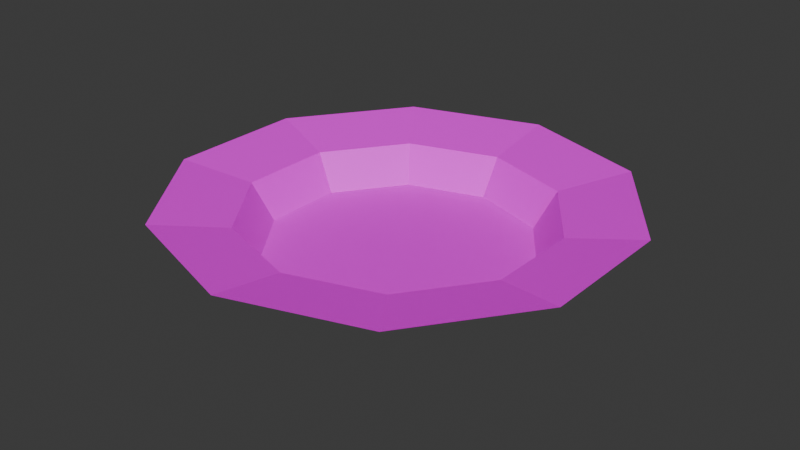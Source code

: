 # Source: Plate.blend  (saved by Blender 5.1.30; exported with 4.5.12 LTS)
import bpy
from mathutils import Matrix  # noqa: F401  (used for matrix-valued properties, if any)

bpy.ops.wm.read_factory_settings(use_empty=True)
scene = bpy.context.scene
scene.name = 'Scene'

# ---- collections
col_collection = bpy.data.collections.new('Collection'); scene.collection.children.link(col_collection)

# ---- images (referenced by path relative to the original .blend; pixels are not part of the script)
import os
ASSET_DIR = os.environ.get("B2B_ASSET_DIR", "")  # directory of the original .blend (textures are referenced by path, not embedded)
HERE = os.path.dirname(os.path.abspath(__file__))  # packed textures are extracted next to this script under _unpacked/

def load_image(name, relpath, width, height, colorspace="sRGB"):
    """Load a texture the original file referenced (path relative to the .blend, or extracted next to this script)."""
    p = next((c for c in (os.path.join(HERE, relpath), os.path.join(ASSET_DIR, relpath)) if relpath and os.path.exists(c)), "")
    if p:
        img = bpy.data.images.load(p, check_existing=True)
        img.name = name
    else:  # same state as the original file: an image datablock whose file is absent (Cycles renders it pink)
        img = bpy.data.images.new(name, width, height)
        img.source = "FILE"
        img.filepath = "//" + (relpath or name)
    img.colorspace_settings.name = colorspace
    return img
img_castletexture_png = load_image('castletexture.png', 'castletexture.png', 1024, 1024, 'sRGB')
img_castletexture_png_001 = load_image('castletexture.png.001', 'castletexture.png', 1024, 1024, 'sRGB')

# ---- materials (node trees are filled in below, after node groups)
mat_material_002 = bpy.data.materials.new('Material.002')
mat_material_002.roughness = 0.5257
mat_material_003 = bpy.data.materials.new('Material.003')
mat_material_003.roughness = 0.5257

# ---- material node trees
mat_material_002.use_nodes = True; mat_material_002.node_tree.nodes.clear()
_N = mat_material_002.node_tree.nodes; _L = mat_material_002.node_tree.links
n0 = _N.new('ShaderNodeBsdfPrincipled'); n0.name = 'Principled BSDF'; n0.location = (0, 300)
n0.inputs[2].default_value = 0.5257
n0.inputs[3].default_value = 1.45
n0.inputs[27].default_value = (0.0, 0.0, 0.0, 1.0)
n0.inputs[28].default_value = 1.0
n1 = _N.new('ShaderNodeOutputMaterial'); n1.name = 'Material Output'; n1.location = (280, 300)
n2 = _N.new('ShaderNodeTexImage'); n2.name = 'Image Texture'; n2.location = (-480, 300)
n2.image = img_castletexture_png
_L.new(n2.outputs[0], n0.inputs[0])
_L.new(n0.outputs[0], n1.inputs[0])
n1.is_active_output = True
mat_material_003.use_nodes = True; mat_material_003.node_tree.nodes.clear()
_N = mat_material_003.node_tree.nodes; _L = mat_material_003.node_tree.links
n0 = _N.new('ShaderNodeBsdfPrincipled'); n0.name = 'Principled BSDF'; n0.location = (0, 300)
n0.inputs[2].default_value = 0.5257
n0.inputs[3].default_value = 1.45
n0.inputs[27].default_value = (0.0, 0.0, 0.0, 1.0)
n0.inputs[28].default_value = 1.0
n1 = _N.new('ShaderNodeOutputMaterial'); n1.name = 'Material Output'; n1.location = (280, 300)
n2 = _N.new('ShaderNodeTexImage'); n2.name = 'Image Texture'; n2.location = (-480, 300)
n2.image = img_castletexture_png_001
_L.new(n2.outputs[0], n0.inputs[0])
_L.new(n0.outputs[0], n1.inputs[0])
n1.is_active_output = True

# ---- world
world_world = bpy.data.worlds.new('World'); scene.world = world_world
world_world.use_nodes = True; world_world.node_tree.nodes.clear()
_N = world_world.node_tree.nodes; _L = world_world.node_tree.links
n0 = _N.new('ShaderNodeOutputWorld'); n0.name = 'World Output'; n0.location = (200, 100)
n1 = _N.new('ShaderNodeBackground'); n1.name = 'Background'; n1.location = (-200, 100)
n1.inputs[0].default_value = (0.05088, 0.05088, 0.05088, 1.0)
_L.new(n1.outputs[0], n0.inputs[0])
n0.is_active_output = True
world_world.color = (0.05088, 0.05088, 0.05088)
world_world.sun_shadow_jitter_overblur = 0.0

# ---- meshes
me_cylinder_002 = bpy.data.meshes.new('Cylinder.002')
me_cylinder_002.from_pydata([(0.0, -5.9e-05, -0.08381), (0.0, 0.02418, -0.09806), (0.04926, -5.9e-05, -0.06781), (0.05764, 0.02418, -0.07933), (0.07971, -5.9e-05, -0.0259), (0.09326, 0.02418, -0.0303), (0.07971, -5.9e-05, 0.0259), (0.09326, 0.02418, 0.0303), (0.04926, -5.9e-05, 0.06781), (0.05764, 0.02418, 0.07933), (0.0, -5.9e-05, 0.08381), (0.0, 0.02418, 0.09806), (-0.04926, -5.9e-05, 0.06781), (-0.05764, 0.02418, 0.07933), (-0.07971, -5.9e-05, 0.0259), (-0.09326, 0.02418, 0.0303), (-0.07971, -5.9e-05, -0.0259), (-0.09326, 0.02418, -0.0303), (-0.04926, -5.9e-05, -0.06781), (-0.05764, 0.02418, -0.07933), (0.0, 0.0349, -0.1409), (0.08279, 0.0349, -0.114), (0.134, 0.0349, -0.04353), (0.134, 0.0349, 0.04353), (0.08279, 0.0349, 0.114), (0.0, 0.0349, 0.1409), (-0.08279, 0.0349, 0.114), (-0.134, 0.0349, 0.04353), (-0.134, 0.0349, -0.04353), (-0.08279, 0.0349, -0.114), (0.0, 0.02656, -0.09626), (0.05658, 0.02656, -0.07788), (0.09155, 0.02656, -0.02975), (0.09155, 0.02656, 0.02975), (0.05658, 0.02656, 0.07788), (0.0, 0.02656, 0.09626), (-0.05658, 0.02656, 0.07788), (-0.09155, 0.02656, 0.02975), (-0.09155, 0.02656, -0.02975), (-0.05658, 0.02656, -0.07788), (0.0, 0.003738, -0.08242), (0.04845, 0.003738, -0.06668), (0.07839, 0.003738, -0.02547), (0.07839, 0.003738, 0.02547), (0.04845, 0.003738, 0.06668), (0.0, 0.003738, 0.08242), (-0.04845, 0.003738, 0.06668), (-0.07839, 0.003738, 0.02547), (-0.07839, 0.003738, -0.02547), (-0.04845, 0.003738, -0.06668)], [], [(0, 1, 3, 2), (2, 3, 5, 4), (4, 5, 7, 6), (6, 7, 9, 8), (8, 9, 11, 10), (10, 11, 13, 12), (12, 13, 15, 14), (14, 15, 17, 16), (13, 11, 25, 26), (16, 17, 19, 18), (18, 19, 1, 0), (0, 2, 4, 6, 8, 10, 12, 14, 16, 18), (25, 24, 34, 35), (11, 9, 24, 25), (9, 7, 23, 24), (3, 1, 20, 21), (7, 5, 22, 23), (5, 3, 21, 22), (1, 19, 29, 20), (19, 17, 28, 29), (17, 15, 27, 28), (15, 13, 26, 27), (32, 31, 41, 42), (22, 21, 31, 32), (29, 28, 38, 39), (26, 25, 35, 36), (23, 22, 32, 33), (20, 29, 39, 30), (27, 26, 36, 37), (24, 23, 33, 34), (21, 20, 30, 31), (28, 27, 37, 38), (41, 40, 49, 48, 47, 46, 45, 44, 43, 42), (39, 38, 48, 49), (36, 35, 45, 46), (33, 32, 42, 43), (30, 39, 49, 40), (37, 36, 46, 47), (34, 33, 43, 44), (31, 30, 40, 41), (38, 37, 47, 48), (35, 34, 44, 45)])
me_cylinder_002.polygons.foreach_set('use_smooth', [True] * 42)
_k = set([(0, 1), (0, 2), (0, 18), (1, 3), (1, 19), (1, 20), (2, 3), (2, 4), (3, 5), (3, 21), (4, 5), (4, 6), (5, 7), (5, 22), (6, 7), (6, 8), (7, 9), (7, 23), (8, 9), (8, 10), (9, 11), (9, 24), (10, 11), (10, 12), (11, 13), (11, 25), (12, 13), (12, 14), (13, 15), (13, 26), (14, 15), (14, 16), (15, 17), (15, 27), (16, 17), (16, 18), (17, 19), (17, 28), (18, 19), (19, 29), (20, 21), (20, 29), (20, 30), (21, 22), (21, 31), (22, 23), (22, 32), (23, 24), (23, 33), (24, 25), (24, 34), (25, 26), (25, 35), (26, 27), (26, 36), (27, 28), (27, 37), (28, 29), (28, 38), (29, 39), (30, 31), (30, 39), (30, 40), (31, 32), (31, 41), (32, 33), (32, 42), (33, 34), (33, 43), (34, 35), (34, 44), (35, 36), (35, 45), (36, 37), (36, 46), (37, 38), (37, 47), (38, 39), (38, 48), (39, 49), (40, 41), (40, 49), (41, 42), (42, 43), (43, 44), (44, 45), (45, 46), (46, 47), (47, 48), (48, 49)])
me_cylinder_002.attributes.new('sharp_edge', 'BOOLEAN', 'EDGE').data.foreach_set('value', [ (min(e.vertices), max(e.vertices)) in _k for e in me_cylinder_002.edges])
_uv = me_cylinder_002.uv_layers.new(name='UVMap')
_uv.uv.foreach_set('vector', [0.7526, 0.9683, 0.7526, 0.986, 0.7491, 0.986, 0.7491, 0.9683, 0.7491, 0.9683, 0.7491, 0.986, 0.7455, 0.986, 0.7455, 0.9683, 0.7455, 0.9683, 0.7455, 0.986, 0.742, 0.986, 0.742, 0.9683, 0.742, 0.9683, 0.742, 0.986, 0.7385, 0.986, 0.7385, 0.9683, 0.7385, 0.9683, 0.7385, 0.986, 0.7349, 0.986, 0.7349, 0.9683, 0.7349, 0.9683, 0.7349, 0.986, 0.7314, 0.986, 0.7314, 0.9683, 0.7314, 0.9683, 0.7314, 0.986, 0.7279, 0.986, 0.7279, 0.9683, 0.7279, 0.9683, 0.7279, 0.986, 0.7243, 0.986, 0.7243, 0.9683, 0.7314, 0.986, 0.7349, 0.986, 0.7349, 0.986, 0.7314, 0.986, 0.7243, 0.9683, 0.7243, 0.986, 0.7208, 0.986, 0.7208, 0.9683, 0.7208, 0.9683, 0.7208, 0.986, 0.7173, 0.986, 0.7173, 0.9683, 0.7438, 0.968, 0.7487, 0.9664, 0.7518, 0.9621, 0.7518, 0.9569, 0.7487, 0.9527, 0.7438, 0.9511, 0.7388, 0.9527, 0.7357, 0.9569, 0.7357, 0.9621, 0.7388, 0.9664, 0.7349, 0.986, 0.7385, 0.986, 0.7385, 0.986, 0.7349, 0.986, 0.7349, 0.986, 0.7385, 0.986, 0.7385, 0.986, 0.7349, 0.986, 0.7385, 0.986, 0.742, 0.986, 0.742, 0.986, 0.7385, 0.986, 0.7491, 0.986, 0.7526, 0.986, 0.7526, 0.986, 0.7491, 0.986, 0.742, 0.986, 0.7455, 0.986, 0.7455, 0.986, 0.742, 0.986, 0.7455, 0.986, 0.7491, 0.986, 0.7491, 0.986, 0.7455, 0.986, 0.7173, 0.986, 0.7208, 0.986, 0.7208, 0.986, 0.7173, 0.986, 0.7208, 0.986, 0.7243, 0.986, 0.7243, 0.986, 0.7208, 0.986, 0.7243, 0.986, 0.7279, 0.986, 0.7279, 0.986, 0.7243, 0.986, 0.7279, 0.986, 0.7314, 0.986, 0.7314, 0.986, 0.7279, 0.986, 0.7455, 0.986, 0.7491, 0.986, 0.7491, 0.986, 0.7455, 0.986, 0.7455, 0.986, 0.7491, 0.986, 0.7491, 0.986, 0.7455, 0.986, 0.7208, 0.986, 0.7243, 0.986, 0.7243, 0.986, 0.7208, 0.986, 0.7314, 0.986, 0.7349, 0.986, 0.7349, 0.986, 0.7314, 0.986, 0.742, 0.986, 0.7455, 0.986, 0.7455, 0.986, 0.742, 0.986, 0.7173, 0.986, 0.7208, 0.986, 0.7208, 0.986, 0.7173, 0.986, 0.7279, 0.986, 0.7314, 0.986, 0.7314, 0.986, 0.7279, 0.986, 0.7385, 0.986, 0.742, 0.986, 0.742, 0.986, 0.7385, 0.986, 0.7491, 0.986, 0.7526, 0.986, 0.7526, 0.986, 0.7491, 0.986, 0.7243, 0.986, 0.7279, 0.986, 0.7279, 0.986, 0.7243, 0.986, 0.7311, 0.9664, 0.7261, 0.968, 0.7211, 0.9664, 0.7181, 0.9621, 0.7181, 0.9569, 0.7211, 0.9527, 0.7261, 0.9511, 0.7311, 0.9527, 0.7342, 0.9569, 0.7342, 0.9621, 0.7208, 0.986, 0.7243, 0.986, 0.7243, 0.986, 0.7208, 0.986, 0.7314, 0.986, 0.7349, 0.986, 0.7349, 0.986, 0.7314, 0.986, 0.742, 0.986, 0.7455, 0.986, 0.7455, 0.986, 0.742, 0.986, 0.7173, 0.986, 0.7208, 0.986, 0.7208, 0.986, 0.7173, 0.986, 0.7279, 0.986, 0.7314, 0.986, 0.7314, 0.986, 0.7279, 0.986, 0.7385, 0.986, 0.742, 0.986, 0.742, 0.986, 0.7385, 0.986, 0.7491, 0.986, 0.7526, 0.986, 0.7526, 0.986, 0.7491, 0.986, 0.7243, 0.986, 0.7279, 0.986, 0.7279, 0.986, 0.7243, 0.986, 0.7349, 0.986, 0.7385, 0.986, 0.7385, 0.986, 0.7349, 0.986])
me_cylinder_002.materials.append(mat_material_002)
me_cylinder_002.update()
me_cylinder_002.normals_split_custom_set([tuple(v) for v in zip(*[iter([0.2697, -0.488, -0.8301, 0.2697, -0.488, -0.8301, 0.2697, -0.488, -0.8301, 0.2697, -0.488, -0.8301, 0.7062, -0.488, -0.5131, 0.7062, -0.488, -0.5131, 0.7062, -0.488, -0.5131, 0.7062, -0.488, -0.5131, 0.8729, -0.488, 0.0, 0.8729, -0.488, 0.0, 0.8729, -0.488, 0.0, 0.8729, -0.488, 0.0, 0.7062, -0.488, 0.5131, 0.7062, -0.488, 0.5131, 0.7062, -0.488, 0.5131, 0.7062, -0.488, 0.5131, 0.2697, -0.488, 0.8301, 0.2697, -0.488, 0.8301, 0.2697, -0.488, 0.8301, 0.2697, -0.488, 0.8301, -0.2697, -0.488, 0.8301, -0.2697, -0.488, 0.8301, -0.2697, -0.488, 0.8301, -0.2697, -0.488, 0.8301, -0.7062, -0.488, 0.5131, -0.7062, -0.488, 0.5131, -0.7062, -0.488, 0.5131, -0.7062, -0.488, 0.5131, -0.8729, -0.488, 0.0, -0.8729, -0.488, 0.0, -0.8729, -0.488, 0.0, -0.8729, -0.488, 0.0, -0.07874, -0.967, 0.2423, -0.07874, -0.967, 0.2423, -0.07874, -0.967, 0.2423, -0.07874, -0.967, 0.2423, -0.7062, -0.488, -0.5131, -0.7062, -0.488, -0.5131, -0.7062, -0.488, -0.5131, -0.7062, -0.488, -0.5131, -0.2697, -0.488, -0.8301, -0.2697, -0.488, -0.8301, -0.2697, -0.488, -0.8301, -0.2697, -0.488, -0.8301, 0.0, -1.0, 0.0, 0.0, -1.0, 0.0, 0.0, -1.0, 0.0, 0.0, -1.0, 0.0, 0.0, -1.0, 0.0, 0.0, -1.0, 0.0, 0.0, -1.0, 0.0, 0.0, -1.0, 0.0, 0.0, -1.0, 0.0, 0.0, -1.0, 0.0, -0.05965, 0.9812, -0.1836, -0.05965, 0.9812, -0.1836, -0.05965, 0.9812, -0.1836, -0.05965, 0.9812, -0.1836, 0.07874, -0.967, 0.2423, 0.07874, -0.967, 0.2423, 0.07874, -0.967, 0.2423, 0.07874, -0.967, 0.2423, 0.2062, -0.967, 0.1498, 0.2062, -0.967, 0.1498, 0.2062, -0.967, 0.1498, 0.2062, -0.967, 0.1498, 0.07874, -0.967, -0.2423, 0.07874, -0.967, -0.2423, 0.07874, -0.967, -0.2423, 0.07874, -0.967, -0.2423, 0.2548, -0.967, 0.0, 0.2548, -0.967, 0.0, 0.2548, -0.967, 0.0, 0.2548, -0.967, 0.0, 0.2062, -0.967, -0.1498, 0.2062, -0.967, -0.1498, 0.2062, -0.967, -0.1498, 0.2062, -0.967, -0.1498, -0.07874, -0.967, -0.2423, -0.07874, -0.967, -0.2423, -0.07874, -0.967, -0.2423, -0.07874, -0.967, -0.2423, -0.2062, -0.967, -0.1498, -0.2062, -0.967, -0.1498, -0.2062, -0.967, -0.1498, -0.2062, -0.967, -0.1498, -0.2548, -0.967, 0.0, -0.2548, -0.967, 0.0, -0.2548, -0.967, 0.0, -0.2548, -0.967, 0.0, -0.2062, -0.967, 0.1498, -0.2062, -0.967, 0.1498, -0.2062, -0.967, 0.1498, -0.2062, -0.967, 0.1498, -0.7008, 0.4997, 0.5091, -0.7008, 0.4997, 0.5091, -0.7008, 0.4997, 0.5091, -0.7008, 0.4997, 0.5091, -0.1562, 0.9812, 0.1135, -0.1562, 0.9812, 0.1135, -0.1562, 0.9812, 0.1135, -0.1562, 0.9812, 0.1135, 0.1562, 0.9812, 0.1135, 0.1562, 0.9812, 0.1135, 0.1562, 0.9812, 0.1135, 0.1562, 0.9812, 0.1135, 0.05965, 0.9812, -0.1836, 0.05965, 0.9812, -0.1836, 0.05965, 0.9812, -0.1836, 0.05965, 0.9812, -0.1836, -0.193, 0.9812, 0.0, -0.193, 0.9812, 0.0, -0.193, 0.9812, 0.0, -0.193, 0.9812, 0.0, 0.05965, 0.9812, 0.1836, 0.05965, 0.9812, 0.1836, 0.05965, 0.9812, 0.1836, 0.05965, 0.9812, 0.1836, 0.1562, 0.9812, -0.1135, 0.1562, 0.9812, -0.1135, 0.1562, 0.9812, -0.1135, 0.1562, 0.9812, -0.1135, -0.1562, 0.9812, -0.1135, -0.1562, 0.9812, -0.1135, -0.1562, 0.9812, -0.1135, -0.1562, 0.9812, -0.1135, -0.05965, 0.9812, 0.1836, -0.05965, 0.9812, 0.1836, -0.05965, 0.9812, 0.1836, -0.05965, 0.9812, 0.1836, 0.193, 0.9812, 0.0, 0.193, 0.9812, 0.0, 0.193, 0.9812, 0.0, 0.193, 0.9812, 0.0, 0.0, 1.0, 0.0, 0.0, 1.0, 0.0, 0.0, 1.0, 0.0, 0.0, 1.0, 0.0, 0.0, 1.0, 0.0, 0.0, 1.0, 0.0, 0.0, 1.0, 0.0, 0.0, 1.0, 0.0, 0.0, 1.0, 0.0, 0.0, 1.0, 0.0, 0.7008, 0.4997, 0.5091, 0.7008, 0.4997, 0.5091, 0.7008, 0.4997, 0.5091, 0.7008, 0.4997, 0.5091, 0.2677, 0.4997, -0.8238, 0.2677, 0.4997, -0.8238, 0.2677, 0.4997, -0.8238, 0.2677, 0.4997, -0.8238, -0.8662, 0.4997, 0.0, -0.8662, 0.4997, 0.0, -0.8662, 0.4997, 0.0, -0.8662, 0.4997, 0.0, 0.2677, 0.4997, 0.8238, 0.2677, 0.4997, 0.8238, 0.2677, 0.4997, 0.8238, 0.2677, 0.4997, 0.8238, 0.7008, 0.4997, -0.5091, 0.7008, 0.4997, -0.5091, 0.7008, 0.4997, -0.5091, 0.7008, 0.4997, -0.5091, -0.7008, 0.4997, -0.5091, -0.7008, 0.4997, -0.5091, -0.7008, 0.4997, -0.5091, -0.7008, 0.4997, -0.5091, -0.2677, 0.4997, 0.8238, -0.2677, 0.4997, 0.8238, -0.2677, 0.4997, 0.8238, -0.2677, 0.4997, 0.8238, 0.8662, 0.4997, 0.0, 0.8662, 0.4997, 0.0, 0.8662, 0.4997, 0.0, 0.8662, 0.4997, 0.0, -0.2677, 0.4997, -0.8238, -0.2677, 0.4997, -0.8238, -0.2677, 0.4997, -0.8238, -0.2677, 0.4997, -0.8238])] * 3)])
me_cylinder_003 = bpy.data.meshes.new('Cylinder.003')
me_cylinder_003.from_pydata([(1.758e-11, -0.0008847, -0.08438), (9.981e-12, 0.02334, -0.0986), (0.0496, -0.0008847, -0.06826), (0.05796, 0.02334, -0.07977), (0.08025, -0.0008847, -0.02607), (0.09378, 0.02334, -0.03047), (0.08025, -0.0008847, 0.02607), (0.09378, 0.02334, 0.03047), (0.0496, -0.0008847, 0.06826), (0.05796, 0.02334, 0.07977), (-1.758e-11, -0.0008847, 0.08438), (-9.981e-12, 0.02334, 0.0986), (-0.0496, -0.0008847, 0.06826), (-0.05796, 0.02334, 0.07977), (-0.08025, -0.0008847, 0.02607), (-0.09378, 0.02334, 0.03047), (-0.08025, -0.0008847, -0.02607), (-0.09378, 0.02334, -0.03047), (-0.0496, -0.0008847, -0.06826), (-0.05796, 0.02334, -0.07977), (0.0, 0.03508, -0.1418), (0.08337, 0.03508, -0.1147), (0.1349, 0.03508, -0.04383), (0.1349, 0.03508, 0.04383), (0.08337, 0.03508, 0.1147), (-4.873e-11, 0.03508, 0.1418), (-0.08337, 0.03508, 0.1147), (-0.1349, 0.03508, 0.04383), (-0.1349, 0.03508, -0.04383), (-0.08337, 0.03508, -0.1147), (0.0, 0.02742, -0.09575), (0.05628, 0.02742, -0.07747), (0.09107, 0.02742, -0.02959), (0.09107, 0.02742, 0.02959), (0.05628, 0.02742, 0.07747), (0.0, 0.02742, 0.09575), (-0.05628, 0.02742, 0.07747), (-0.09107, 0.02742, 0.02959), (-0.09107, 0.02742, -0.02959), (-0.05628, 0.02742, -0.07747), (0.0, 0.004568, -0.08187), (0.04812, 0.004568, -0.06623), (0.07786, 0.004568, -0.0253), (0.07786, 0.004568, 0.0253), (0.04812, 0.004568, 0.06623), (0.0, 0.004568, 0.08187), (-0.04812, 0.004568, 0.06623), (-0.07786, 0.004568, 0.0253), (-0.07786, 0.004568, -0.0253), (-0.04812, 0.004568, -0.06623), (0.0, -5.9e-05, -0.08381), (0.0, 0.02418, -0.09806), (0.04926, -5.9e-05, -0.06781), (0.05764, 0.02418, -0.07933), (0.07971, -5.9e-05, -0.0259), (0.09326, 0.02418, -0.0303), (0.07971, -5.9e-05, 0.0259), (0.09326, 0.02418, 0.0303), (0.04926, -5.9e-05, 0.06781), (0.05764, 0.02418, 0.07933), (0.0, -5.9e-05, 0.08381), (0.0, 0.02418, 0.09806), (-0.04926, -5.9e-05, 0.06781), (-0.05764, 0.02418, 0.07933), (-0.07971, -5.9e-05, 0.0259), (-0.09326, 0.02418, 0.0303), (-0.07971, -5.9e-05, -0.0259), (-0.09326, 0.02418, -0.0303), (-0.04926, -5.9e-05, -0.06781), (-0.05764, 0.02418, -0.07933), (0.0, 0.0349, -0.1409), (0.08279, 0.0349, -0.114), (0.134, 0.0349, -0.04353), (0.134, 0.0349, 0.04353), (0.08279, 0.0349, 0.114), (0.0, 0.0349, 0.1409), (-0.08279, 0.0349, 0.114), (-0.134, 0.0349, 0.04353), (-0.134, 0.0349, -0.04353), (-0.08279, 0.0349, -0.114), (0.0, 0.02656, -0.09626), (0.05658, 0.02656, -0.07788), (0.09155, 0.02656, -0.02975), (0.09155, 0.02656, 0.02975), (0.05658, 0.02656, 0.07788), (0.0, 0.02656, 0.09626), (-0.05658, 0.02656, 0.07788), (-0.09155, 0.02656, 0.02975), (-0.09155, 0.02656, -0.02975), (-0.05658, 0.02656, -0.07788), (0.0, 0.003738, -0.08242), (0.04845, 0.003738, -0.06668), (0.07839, 0.003738, -0.02547), (0.07839, 0.003738, 0.02547), (0.04845, 0.003738, 0.06668), (0.0, 0.003738, 0.08242), (-0.04845, 0.003738, 0.06668), (-0.07839, 0.003738, 0.02547), (-0.07839, 0.003738, -0.02547), (-0.04845, 0.003738, -0.06668)], [], [(0, 1, 3, 2), (2, 3, 5, 4), (4, 5, 7, 6), (6, 7, 9, 8), (8, 9, 11, 10), (10, 11, 13, 12), (12, 13, 15, 14), (14, 15, 17, 16), (13, 11, 25, 26), (16, 17, 19, 18), (18, 19, 1, 0), (0, 2, 4, 6, 8, 10, 12, 14, 16, 18), (25, 24, 34, 35), (11, 9, 24, 25), (9, 7, 23, 24), (3, 1, 20, 21), (7, 5, 22, 23), (5, 3, 21, 22), (1, 19, 29, 20), (19, 17, 28, 29), (17, 15, 27, 28), (15, 13, 26, 27), (32, 31, 41, 42), (22, 21, 31, 32), (29, 28, 38, 39), (26, 25, 35, 36), (23, 22, 32, 33), (20, 29, 39, 30), (27, 26, 36, 37), (24, 23, 33, 34), (21, 20, 30, 31), (28, 27, 37, 38), (41, 40, 49, 48, 47, 46, 45, 44, 43, 42), (39, 38, 48, 49), (36, 35, 45, 46), (33, 32, 42, 43), (30, 39, 49, 40), (37, 36, 46, 47), (34, 33, 43, 44), (31, 30, 40, 41), (38, 37, 47, 48), (35, 34, 44, 45), (50, 52, 53, 51), (52, 54, 55, 53), (54, 56, 57, 55), (56, 58, 59, 57), (58, 60, 61, 59), (60, 62, 63, 61), (62, 64, 65, 63), (64, 66, 67, 65), (63, 76, 75, 61), (66, 68, 69, 67), (68, 50, 51, 69), (50, 68, 66, 64, 62, 60, 58, 56, 54, 52), (75, 85, 84, 74), (61, 75, 74, 59), (59, 74, 73, 57), (53, 71, 70, 51), (57, 73, 72, 55), (55, 72, 71, 53), (51, 70, 79, 69), (69, 79, 78, 67), (67, 78, 77, 65), (65, 77, 76, 63), (82, 92, 91, 81), (72, 82, 81, 71), (79, 89, 88, 78), (76, 86, 85, 75), (73, 83, 82, 72), (70, 80, 89, 79), (77, 87, 86, 76), (74, 84, 83, 73), (71, 81, 80, 70), (78, 88, 87, 77), (91, 92, 93, 94, 95, 96, 97, 98, 99, 90), (89, 99, 98, 88), (86, 96, 95, 85), (83, 93, 92, 82), (80, 90, 99, 89), (87, 97, 96, 86), (84, 94, 93, 83), (81, 91, 90, 80), (88, 98, 97, 87), (85, 95, 94, 84)])
me_cylinder_003.polygons.foreach_set('use_smooth', [True] * 84)
_k = set([(0, 1), (0, 2), (0, 18), (1, 3), (1, 19), (1, 20), (2, 3), (2, 4), (3, 5), (3, 21), (4, 5), (4, 6), (5, 7), (5, 22), (6, 7), (6, 8), (7, 9), (7, 23), (8, 9), (8, 10), (9, 11), (9, 24), (10, 11), (10, 12), (11, 13), (11, 25), (12, 13), (12, 14), (13, 15), (13, 26), (14, 15), (14, 16), (15, 17), (15, 27), (16, 17), (16, 18), (17, 19), (17, 28), (18, 19), (19, 29), (20, 21), (20, 29), (20, 30), (21, 22), (21, 31), (22, 23), (22, 32), (23, 24), (23, 33), (24, 25), (24, 34), (25, 26), (25, 35), (26, 27), (26, 36), (27, 28), (27, 37), (28, 29), (28, 38), (29, 39), (30, 31), (30, 39), (30, 40), (31, 32), (31, 41), (32, 33), (32, 42), (33, 34), (33, 43), (34, 35), (34, 44), (35, 36), (35, 45), (36, 37), (36, 46), (37, 38), (37, 47), (38, 39), (38, 48), (39, 49), (40, 41), (40, 49), (41, 42), (42, 43), (43, 44), (44, 45), (45, 46), (46, 47), (47, 48), (48, 49), (50, 51), (50, 52), (50, 68), (51, 53), (51, 69), (51, 70), (52, 53), (52, 54), (53, 55), (53, 71), (54, 55), (54, 56), (55, 57), (55, 72), (56, 57), (56, 58), (57, 59), (57, 73), (58, 59), (58, 60), (59, 61), (59, 74), (60, 61), (60, 62), (61, 63), (61, 75), (62, 63), (62, 64), (63, 65), (63, 76), (64, 65), (64, 66), (65, 67), (65, 77), (66, 67), (66, 68), (67, 69), (67, 78), (68, 69), (69, 79), (70, 71), (70, 79), (70, 80), (71, 72), (71, 81), (72, 73), (72, 82), (73, 74), (73, 83), (74, 75), (74, 84), (75, 76), (75, 85), (76, 77), (76, 86), (77, 78), (77, 87), (78, 79), (78, 88), (79, 89), (80, 81), (80, 89), (80, 90), (81, 82), (81, 91), (82, 83), (82, 92), (83, 84), (83, 93), (84, 85), (84, 94), (85, 86), (85, 95), (86, 87), (86, 96), (87, 88), (87, 97), (88, 89), (88, 98), (89, 99), (90, 91), (90, 99), (91, 92), (92, 93), (93, 94), (94, 95), (95, 96), (96, 97), (97, 98), (98, 99)])
me_cylinder_003.attributes.new('sharp_edge', 'BOOLEAN', 'EDGE').data.foreach_set('value', [ (min(e.vertices), max(e.vertices)) in _k for e in me_cylinder_003.edges])
_uv = me_cylinder_003.uv_layers.new(name='UVMap')
_uv.uv.foreach_set('vector', [0.7526, 0.9683, 0.7526, 0.986, 0.7491, 0.986, 0.7491, 0.9683, 0.7491, 0.9683, 0.7491, 0.986, 0.7455, 0.986, 0.7455, 0.9683, 0.7455, 0.9683, 0.7455, 0.986, 0.742, 0.986, 0.742, 0.9683, 0.742, 0.9683, 0.742, 0.986, 0.7385, 0.986, 0.7385, 0.9683, 0.7385, 0.9683, 0.7385, 0.986, 0.7349, 0.986, 0.7349, 0.9683, 0.7349, 0.9683, 0.7349, 0.986, 0.7314, 0.986, 0.7314, 0.9683, 0.7314, 0.9683, 0.7314, 0.986, 0.7279, 0.986, 0.7279, 0.9683, 0.7279, 0.9683, 0.7279, 0.986, 0.7243, 0.986, 0.7243, 0.9683, 0.7314, 0.986, 0.7349, 0.986, 0.7349, 0.986, 0.7314, 0.986, 0.7243, 0.9683, 0.7243, 0.986, 0.7208, 0.986, 0.7208, 0.9683, 0.7208, 0.9683, 0.7208, 0.986, 0.7173, 0.986, 0.7173, 0.9683, 0.7438, 0.968, 0.7487, 0.9664, 0.7518, 0.9621, 0.7518, 0.9569, 0.7487, 0.9527, 0.7438, 0.9511, 0.7388, 0.9527, 0.7357, 0.9569, 0.7357, 0.9621, 0.7388, 0.9664, 0.7349, 0.986, 0.7385, 0.986, 0.7385, 0.986, 0.7349, 0.986, 0.7349, 0.986, 0.7385, 0.986, 0.7385, 0.986, 0.7349, 0.986, 0.7385, 0.986, 0.742, 0.986, 0.742, 0.986, 0.7385, 0.986, 0.7491, 0.986, 0.7526, 0.986, 0.7526, 0.986, 0.7491, 0.986, 0.742, 0.986, 0.7455, 0.986, 0.7455, 0.986, 0.742, 0.986, 0.7455, 0.986, 0.7491, 0.986, 0.7491, 0.986, 0.7455, 0.986, 0.7173, 0.986, 0.7208, 0.986, 0.7208, 0.986, 0.7173, 0.986, 0.7208, 0.986, 0.7243, 0.986, 0.7243, 0.986, 0.7208, 0.986, 0.7243, 0.986, 0.7279, 0.986, 0.7279, 0.986, 0.7243, 0.986, 0.7279, 0.986, 0.7314, 0.986, 0.7314, 0.986, 0.7279, 0.986, 0.7455, 0.986, 0.7491, 0.986, 0.7491, 0.986, 0.7455, 0.986, 0.7455, 0.986, 0.7491, 0.986, 0.7491, 0.986, 0.7455, 0.986, 0.7208, 0.986, 0.7243, 0.986, 0.7243, 0.986, 0.7208, 0.986, 0.7314, 0.986, 0.7349, 0.986, 0.7349, 0.986, 0.7314, 0.986, 0.742, 0.986, 0.7455, 0.986, 0.7455, 0.986, 0.742, 0.986, 0.7173, 0.986, 0.7208, 0.986, 0.7208, 0.986, 0.7173, 0.986, 0.7279, 0.986, 0.7314, 0.986, 0.7314, 0.986, 0.7279, 0.986, 0.7385, 0.986, 0.742, 0.986, 0.742, 0.986, 0.7385, 0.986, 0.7491, 0.986, 0.7526, 0.986, 0.7526, 0.986, 0.7491, 0.986, 0.7243, 0.986, 0.7279, 0.986, 0.7279, 0.986, 0.7243, 0.986, 0.7311, 0.9664, 0.7261, 0.968, 0.7211, 0.9664, 0.7181, 0.9621, 0.7181, 0.9569, 0.7211, 0.9527, 0.7261, 0.9511, 0.7311, 0.9527, 0.7342, 0.9569, 0.7342, 0.9621, 0.7208, 0.986, 0.7243, 0.986, 0.7243, 0.986, 0.7208, 0.986, 0.7314, 0.986, 0.7349, 0.986, 0.7349, 0.986, 0.7314, 0.986, 0.742, 0.986, 0.7455, 0.986, 0.7455, 0.986, 0.742, 0.986, 0.7173, 0.986, 0.7208, 0.986, 0.7208, 0.986, 0.7173, 0.986, 0.7279, 0.986, 0.7314, 0.986, 0.7314, 0.986, 0.7279, 0.986, 0.7385, 0.986, 0.742, 0.986, 0.742, 0.986, 0.7385, 0.986, 0.7491, 0.986, 0.7526, 0.986, 0.7526, 0.986, 0.7491, 0.986, 0.7243, 0.986, 0.7279, 0.986, 0.7279, 0.986, 0.7243, 0.986, 0.7349, 0.986, 0.7385, 0.986, 0.7385, 0.986, 0.7349, 0.986, 0.7526, 0.9683, 0.7491, 0.9683, 0.7491, 0.986, 0.7526, 0.986, 0.7491, 0.9683, 0.7455, 0.9683, 0.7455, 0.986, 0.7491, 0.986, 0.7455, 0.9683, 0.742, 0.9683, 0.742, 0.986, 0.7455, 0.986, 0.742, 0.9683, 0.7385, 0.9683, 0.7385, 0.986, 0.742, 0.986, 0.7385, 0.9683, 0.7349, 0.9683, 0.7349, 0.986, 0.7385, 0.986, 0.7349, 0.9683, 0.7314, 0.9683, 0.7314, 0.986, 0.7349, 0.986, 0.7314, 0.9683, 0.7279, 0.9683, 0.7279, 0.986, 0.7314, 0.986, 0.7279, 0.9683, 0.7243, 0.9683, 0.7243, 0.986, 0.7279, 0.986, 0.7314, 0.986, 0.7314, 0.986, 0.7349, 0.986, 0.7349, 0.986, 0.7243, 0.9683, 0.7208, 0.9683, 0.7208, 0.986, 0.7243, 0.986, 0.7208, 0.9683, 0.7173, 0.9683, 0.7173, 0.986, 0.7208, 0.986, 0.7438, 0.968, 0.7388, 0.9664, 0.7357, 0.9621, 0.7357, 0.9569, 0.7388, 0.9527, 0.7438, 0.9511, 0.7487, 0.9527, 0.7518, 0.9569, 0.7518, 0.9621, 0.7487, 0.9664, 0.7349, 0.986, 0.7349, 0.986, 0.7385, 0.986, 0.7385, 0.986, 0.7349, 0.986, 0.7349, 0.986, 0.7385, 0.986, 0.7385, 0.986, 0.7385, 0.986, 0.7385, 0.986, 0.742, 0.986, 0.742, 0.986, 0.7491, 0.986, 0.7491, 0.986, 0.7526, 0.986, 0.7526, 0.986, 0.742, 0.986, 0.742, 0.986, 0.7455, 0.986, 0.7455, 0.986, 0.7455, 0.986, 0.7455, 0.986, 0.7491, 0.986, 0.7491, 0.986, 0.7173, 0.986, 0.7173, 0.986, 0.7208, 0.986, 0.7208, 0.986, 0.7208, 0.986, 0.7208, 0.986, 0.7243, 0.986, 0.7243, 0.986, 0.7243, 0.986, 0.7243, 0.986, 0.7279, 0.986, 0.7279, 0.986, 0.7279, 0.986, 0.7279, 0.986, 0.7314, 0.986, 0.7314, 0.986, 0.7455, 0.986, 0.7455, 0.986, 0.7491, 0.986, 0.7491, 0.986, 0.7455, 0.986, 0.7455, 0.986, 0.7491, 0.986, 0.7491, 0.986, 0.7208, 0.986, 0.7208, 0.986, 0.7243, 0.986, 0.7243, 0.986, 0.7314, 0.986, 0.7314, 0.986, 0.7349, 0.986, 0.7349, 0.986, 0.742, 0.986, 0.742, 0.986, 0.7455, 0.986, 0.7455, 0.986, 0.7173, 0.986, 0.7173, 0.986, 0.7208, 0.986, 0.7208, 0.986, 0.7279, 0.986, 0.7279, 0.986, 0.7314, 0.986, 0.7314, 0.986, 0.7385, 0.986, 0.7385, 0.986, 0.742, 0.986, 0.742, 0.986, 0.7491, 0.986, 0.7491, 0.986, 0.7526, 0.986, 0.7526, 0.986, 0.7243, 0.986, 0.7243, 0.986, 0.7279, 0.986, 0.7279, 0.986, 0.7311, 0.9664, 0.7342, 0.9621, 0.7342, 0.9569, 0.7311, 0.9527, 0.7261, 0.9511, 0.7211, 0.9527, 0.7181, 0.9569, 0.7181, 0.9621, 0.7211, 0.9664, 0.7261, 0.968, 0.7208, 0.986, 0.7208, 0.986, 0.7243, 0.986, 0.7243, 0.986, 0.7314, 0.986, 0.7314, 0.986, 0.7349, 0.986, 0.7349, 0.986, 0.742, 0.986, 0.742, 0.986, 0.7455, 0.986, 0.7455, 0.986, 0.7173, 0.986, 0.7173, 0.986, 0.7208, 0.986, 0.7208, 0.986, 0.7279, 0.986, 0.7279, 0.986, 0.7314, 0.986, 0.7314, 0.986, 0.7385, 0.986, 0.7385, 0.986, 0.742, 0.986, 0.742, 0.986, 0.7491, 0.986, 0.7491, 0.986, 0.7526, 0.986, 0.7526, 0.986, 0.7243, 0.986, 0.7243, 0.986, 0.7279, 0.986, 0.7279, 0.986, 0.7349, 0.986, 0.7349, 0.986, 0.7385, 0.986, 0.7385, 0.986])
me_cylinder_003.materials.append(mat_material_003)
me_cylinder_003.update()
me_cylinder_003.normals_split_custom_set([tuple(v) for v in zip(*[iter([0.2698, -0.4877, -0.8303, 0.2698, -0.4877, -0.8303, 0.2698, -0.4877, -0.8303, 0.2698, -0.4877, -0.8303, 0.7063, -0.4877, -0.5132, 0.7063, -0.4877, -0.5132, 0.7063, -0.4877, -0.5132, 0.7063, -0.4877, -0.5132, 0.873, -0.4877, 0.0, 0.873, -0.4877, 0.0, 0.873, -0.4877, 0.0, 0.873, -0.4877, 0.0, 0.7063, -0.4877, 0.5132, 0.7063, -0.4877, 0.5132, 0.7063, -0.4877, 0.5132, 0.7063, -0.4877, 0.5132, 0.2698, -0.4877, 0.8303, 0.2698, -0.4877, 0.8303, 0.2698, -0.4877, 0.8303, 0.2698, -0.4877, 0.8303, -0.2698, -0.4877, 0.8303, -0.2698, -0.4877, 0.8303, -0.2698, -0.4877, 0.8303, -0.2698, -0.4877, 0.8303, -0.7063, -0.4877, 0.5132, -0.7063, -0.4877, 0.5132, -0.7063, -0.4877, 0.5132, -0.7063, -0.4877, 0.5132, -0.873, -0.4877, 0.0, -0.873, -0.4877, 0.0, -0.873, -0.4877, 0.0, -0.873, -0.4877, 0.0, -0.08487, -0.9615, 0.2612, -0.08487, -0.9615, 0.2612, -0.08487, -0.9615, 0.2612, -0.08487, -0.9615, 0.2612, -0.7063, -0.4877, -0.5132, -0.7063, -0.4877, -0.5132, -0.7063, -0.4877, -0.5132, -0.7063, -0.4877, -0.5132, -0.2698, -0.4877, -0.8303, -0.2698, -0.4877, -0.8303, -0.2698, -0.4877, -0.8303, -0.2698, -0.4877, -0.8303, -3.316e-16, -1.0, 2.608e-10, -3.316e-16, -1.0, 2.608e-10, -3.316e-16, -1.0, 2.608e-10, -3.316e-16, -1.0, 2.608e-10, -3.316e-16, -1.0, 2.608e-10, -3.316e-16, -1.0, 2.608e-10, -3.316e-16, -1.0, 2.608e-10, -3.316e-16, -1.0, 2.608e-10, -3.316e-16, -1.0, 2.608e-10, -3.316e-16, -1.0, 2.608e-10, -0.05323, 0.9851, -0.1638, -0.05323, 0.9851, -0.1638, -0.05323, 0.9851, -0.1638, -0.05323, 0.9851, -0.1638, 0.08487, -0.9615, 0.2612, 0.08487, -0.9615, 0.2612, 0.08487, -0.9615, 0.2612, 0.08487, -0.9615, 0.2612, 0.2222, -0.9615, 0.1614, 0.2222, -0.9615, 0.1614, 0.2222, -0.9615, 0.1614, 0.2222, -0.9615, 0.1614, 0.08487, -0.9615, -0.2612, 0.08487, -0.9615, -0.2612, 0.08487, -0.9615, -0.2612, 0.08487, -0.9615, -0.2612, 0.2747, -0.9615, 0.0, 0.2747, -0.9615, 0.0, 0.2747, -0.9615, 0.0, 0.2747, -0.9615, 0.0, 0.2222, -0.9615, -0.1614, 0.2222, -0.9615, -0.1614, 0.2222, -0.9615, -0.1614, 0.2222, -0.9615, -0.1614, -0.08487, -0.9615, -0.2612, -0.08487, -0.9615, -0.2612, -0.08487, -0.9615, -0.2612, -0.08487, -0.9615, -0.2612, -0.2222, -0.9615, -0.1614, -0.2222, -0.9615, -0.1614, -0.2222, -0.9615, -0.1614, -0.2222, -0.9615, -0.1614, -0.2747, -0.9615, 0.0, -0.2747, -0.9615, 0.0, -0.2747, -0.9615, 0.0, -0.2747, -0.9615, 0.0, -0.2222, -0.9615, 0.1614, -0.2222, -0.9615, 0.1614, -0.2222, -0.9615, 0.1614, -0.2222, -0.9615, 0.1614, -0.7004, 0.5005, 0.5089, -0.7004, 0.5005, 0.5089, -0.7004, 0.5005, 0.5089, -0.7004, 0.5005, 0.5089, -0.1394, 0.9851, 0.1012, -0.1394, 0.9851, 0.1012, -0.1394, 0.9851, 0.1012, -0.1394, 0.9851, 0.1012, 0.1394, 0.9851, 0.1012, 0.1394, 0.9851, 0.1012, 0.1394, 0.9851, 0.1012, 0.1394, 0.9851, 0.1012, 0.05323, 0.9851, -0.1638, 0.05323, 0.9851, -0.1638, 0.05323, 0.9851, -0.1638, 0.05323, 0.9851, -0.1638, -0.1723, 0.9851, 0.0, -0.1723, 0.9851, 0.0, -0.1723, 0.9851, 0.0, -0.1723, 0.9851, 0.0, 0.05323, 0.9851, 0.1638, 0.05323, 0.9851, 0.1638, 0.05323, 0.9851, 0.1638, 0.05323, 0.9851, 0.1638, 0.1394, 0.9851, -0.1012, 0.1394, 0.9851, -0.1012, 0.1394, 0.9851, -0.1012, 0.1394, 0.9851, -0.1012, -0.1394, 0.9851, -0.1012, -0.1394, 0.9851, -0.1012, -0.1394, 0.9851, -0.1012, -0.1394, 0.9851, -0.1012, -0.05323, 0.9851, 0.1638, -0.05323, 0.9851, 0.1638, -0.05323, 0.9851, 0.1638, -0.05323, 0.9851, 0.1638, 0.1723, 0.9851, 0.0, 0.1723, 0.9851, 0.0, 0.1723, 0.9851, 0.0, 0.1723, 0.9851, 0.0, -1.409e-15, 1.0, -1.478e-09, -1.409e-15, 1.0, -1.478e-09, -1.409e-15, 1.0, -1.478e-09, -1.409e-15, 1.0, -1.478e-09, -1.409e-15, 1.0, -1.478e-09, -1.409e-15, 1.0, -1.478e-09, -1.409e-15, 1.0, -1.478e-09, -1.409e-15, 1.0, -1.478e-09, -1.409e-15, 1.0, -1.478e-09, -1.409e-15, 1.0, -1.478e-09, 0.7004, 0.5005, 0.5089, 0.7004, 0.5005, 0.5089, 0.7004, 0.5005, 0.5089, 0.7004, 0.5005, 0.5089, 0.2675, 0.5005, -0.8234, 0.2675, 0.5005, -0.8234, 0.2675, 0.5005, -0.8234, 0.2675, 0.5005, -0.8234, -0.8657, 0.5005, 0.0, -0.8657, 0.5005, 0.0, -0.8657, 0.5005, 0.0, -0.8657, 0.5005, 0.0, 0.2675, 0.5005, 0.8234, 0.2675, 0.5005, 0.8234, 0.2675, 0.5005, 0.8234, 0.2675, 0.5005, 0.8234, 0.7004, 0.5005, -0.5089, 0.7004, 0.5005, -0.5089, 0.7004, 0.5005, -0.5089, 0.7004, 0.5005, -0.5089, -0.7004, 0.5005, -0.5089, -0.7004, 0.5005, -0.5089, -0.7004, 0.5005, -0.5089, -0.7004, 0.5005, -0.5089, -0.2675, 0.5005, 0.8234, -0.2675, 0.5005, 0.8234, -0.2675, 0.5005, 0.8234, -0.2675, 0.5005, 0.8234, 0.8657, 0.5005, 0.0, 0.8657, 0.5005, 0.0, 0.8657, 0.5005, 0.0, 0.8657, 0.5005, 0.0, -0.2675, 0.5005, -0.8234, -0.2675, 0.5005, -0.8234, -0.2675, 0.5005, -0.8234, -0.2675, 0.5005, -0.8234, -0.2697, 0.488, 0.8301, -0.2697, 0.488, 0.8301, -0.2697, 0.488, 0.8301, -0.2697, 0.488, 0.8301, -0.7062, 0.488, 0.5131, -0.7062, 0.488, 0.5131, -0.7062, 0.488, 0.5131, -0.7062, 0.488, 0.5131, -0.8729, 0.488, 0.0, -0.8729, 0.488, 0.0, -0.8729, 0.488, 0.0, -0.8729, 0.488, 0.0, -0.7062, 0.488, -0.5131, -0.7062, 0.488, -0.5131, -0.7062, 0.488, -0.5131, -0.7062, 0.488, -0.5131, -0.2697, 0.488, -0.8301, -0.2697, 0.488, -0.8301, -0.2697, 0.488, -0.8301, -0.2697, 0.488, -0.8301, 0.2697, 0.488, -0.8301, 0.2697, 0.488, -0.8301, 0.2697, 0.488, -0.8301, 0.2697, 0.488, -0.8301, 0.7062, 0.488, -0.5131, 0.7062, 0.488, -0.5131, 0.7062, 0.488, -0.5131, 0.7062, 0.488, -0.5131, 0.8729, 0.488, 0.0, 0.8729, 0.488, 0.0, 0.8729, 0.488, 0.0, 0.8729, 0.488, 0.0, 0.07874, 0.967, -0.2423, 0.07874, 0.967, -0.2423, 0.07874, 0.967, -0.2423, 0.07874, 0.967, -0.2423, 0.7062, 0.488, 0.5131, 0.7062, 0.488, 0.5131, 0.7062, 0.488, 0.5131, 0.7062, 0.488, 0.5131, 0.2697, 0.488, 0.8301, 0.2697, 0.488, 0.8301, 0.2697, 0.488, 0.8301, 0.2697, 0.488, 0.8301, 0.0, 1.0, 0.0, 0.0, 1.0, 0.0, 0.0, 1.0, 0.0, 0.0, 1.0, 0.0, 0.0, 1.0, 0.0, 0.0, 1.0, 0.0, 0.0, 1.0, 0.0, 0.0, 1.0, 0.0, 0.0, 1.0, 0.0, 0.0, 1.0, 0.0, 0.05965, -0.9812, 0.1836, 0.05965, -0.9812, 0.1836, 0.05965, -0.9812, 0.1836, 0.05965, -0.9812, 0.1836, -0.07874, 0.967, -0.2423, -0.07874, 0.967, -0.2423, -0.07874, 0.967, -0.2423, -0.07874, 0.967, -0.2423, -0.2062, 0.967, -0.1498, -0.2062, 0.967, -0.1498, -0.2062, 0.967, -0.1498, -0.2062, 0.967, -0.1498, -0.07874, 0.967, 0.2423, -0.07874, 0.967, 0.2423, -0.07874, 0.967, 0.2423, -0.07874, 0.967, 0.2423, -0.2548, 0.967, 0.0, -0.2548, 0.967, 0.0, -0.2548, 0.967, 0.0, -0.2548, 0.967, 0.0, -0.2062, 0.967, 0.1498, -0.2062, 0.967, 0.1498, -0.2062, 0.967, 0.1498, -0.2062, 0.967, 0.1498, 0.07874, 0.967, 0.2423, 0.07874, 0.967, 0.2423, 0.07874, 0.967, 0.2423, 0.07874, 0.967, 0.2423, 0.2062, 0.967, 0.1498, 0.2062, 0.967, 0.1498, 0.2062, 0.967, 0.1498, 0.2062, 0.967, 0.1498, 0.2548, 0.967, 0.0, 0.2548, 0.967, 0.0, 0.2548, 0.967, 0.0, 0.2548, 0.967, 0.0, 0.2062, 0.967, -0.1498, 0.2062, 0.967, -0.1498, 0.2062, 0.967, -0.1498, 0.2062, 0.967, -0.1498, 0.7008, -0.4997, -0.5091, 0.7008, -0.4997, -0.5091, 0.7008, -0.4997, -0.5091, 0.7008, -0.4997, -0.5091, 0.1562, -0.9812, -0.1135, 0.1562, -0.9812, -0.1135, 0.1562, -0.9812, -0.1135, 0.1562, -0.9812, -0.1135, -0.1562, -0.9812, -0.1135, -0.1562, -0.9812, -0.1135, -0.1562, -0.9812, -0.1135, -0.1562, -0.9812, -0.1135, -0.05965, -0.9812, 0.1836, -0.05965, -0.9812, 0.1836, -0.05965, -0.9812, 0.1836, -0.05965, -0.9812, 0.1836, 0.193, -0.9812, 0.0, 0.193, -0.9812, 0.0, 0.193, -0.9812, 0.0, 0.193, -0.9812, 0.0, -0.05965, -0.9812, -0.1836, -0.05965, -0.9812, -0.1836, -0.05965, -0.9812, -0.1836, -0.05965, -0.9812, -0.1836, -0.1562, -0.9812, 0.1135, -0.1562, -0.9812, 0.1135, -0.1562, -0.9812, 0.1135, -0.1562, -0.9812, 0.1135, 0.1562, -0.9812, 0.1135, 0.1562, -0.9812, 0.1135, 0.1562, -0.9812, 0.1135, 0.1562, -0.9812, 0.1135, 0.05965, -0.9812, -0.1836, 0.05965, -0.9812, -0.1836, 0.05965, -0.9812, -0.1836, 0.05965, -0.9812, -0.1836, -0.193, -0.9812, 0.0, -0.193, -0.9812, 0.0, -0.193, -0.9812, 0.0, -0.193, -0.9812, 0.0, 0.0, -1.0, 0.0, 0.0, -1.0, 0.0, 0.0, -1.0, 0.0, 0.0, -1.0, 0.0, 0.0, -1.0, 0.0, 0.0, -1.0, 0.0, 0.0, -1.0, 0.0, 0.0, -1.0, 0.0, 0.0, -1.0, 0.0, 0.0, -1.0, 0.0, -0.7008, -0.4997, -0.5091, -0.7008, -0.4997, -0.5091, -0.7008, -0.4997, -0.5091, -0.7008, -0.4997, -0.5091, -0.2677, -0.4997, 0.8238, -0.2677, -0.4997, 0.8238, -0.2677, -0.4997, 0.8238, -0.2677, -0.4997, 0.8238, 0.8662, -0.4997, 0.0, 0.8662, -0.4997, 0.0, 0.8662, -0.4997, 0.0, 0.8662, -0.4997, 0.0, -0.2677, -0.4997, -0.8238, -0.2677, -0.4997, -0.8238, -0.2677, -0.4997, -0.8238, -0.2677, -0.4997, -0.8238, -0.7008, -0.4997, 0.5091, -0.7008, -0.4997, 0.5091, -0.7008, -0.4997, 0.5091, -0.7008, -0.4997, 0.5091, 0.7008, -0.4997, 0.5091, 0.7008, -0.4997, 0.5091, 0.7008, -0.4997, 0.5091, 0.7008, -0.4997, 0.5091, 0.2677, -0.4997, -0.8238, 0.2677, -0.4997, -0.8238, 0.2677, -0.4997, -0.8238, 0.2677, -0.4997, -0.8238, -0.8662, -0.4997, 0.0, -0.8662, -0.4997, 0.0, -0.8662, -0.4997, 0.0, -0.8662, -0.4997, 0.0, 0.2677, -0.4997, 0.8238, 0.2677, -0.4997, 0.8238, 0.2677, -0.4997, 0.8238, 0.2677, -0.4997, 0.8238])] * 3)])

# ---- objects
ob_plate = bpy.data.objects.new('Plate', me_cylinder_002)
ob_plate_overlay = bpy.data.objects.new('Plate Overlay', me_cylinder_003)

# ---- transforms, parenting, visibility, modifiers, constraints
ob_plate.location = (0.0, 0.0, 0.0)
ob_plate.rotation_euler = (1.571, -0.0, 0.0)
ob_plate_overlay.location = (0.0, 0.0, 0.0)
ob_plate_overlay.rotation_euler = (1.571, -0.0, 0.0)

# ---- collection membership
col_collection.objects.link(ob_plate)
col_collection.objects.link(ob_plate_overlay)

# ---- scene / render settings (as saved in the file)
scene.frame_start = 1; scene.frame_end = 250; scene.frame_set(1)
scene.render.engine = 'BLENDER_EEVEE_NEXT'
scene.render.bake_bias = 0.0
scene.render.bake_samples = 0
scene.cycles.sampling_pattern = 'TABULATED_SOBOL'
scene.eevee.use_volume_custom_range = False
bpy.context.view_layer.update()

# ---- added for rendering (the .blend has no active camera and no usable light): camera, sun
cam_auto = bpy.data.cameras.new('AutoCamera')
cam_auto.lens = 50.0
cam_auto.sensor_width = 36.0
cam_auto.clip_end = 1000.0
ob_auto_camera = bpy.data.objects.new('AutoCamera', cam_auto)
scene.collection.objects.link(ob_auto_camera)
ob_auto_camera.location = (0.363729, -0.436475, 0.308082)
ob_auto_camera.rotation_euler = (1.09748, -7.21219e-08, 0.694738)
scene.camera = ob_auto_camera
light_auto_sun = bpy.data.lights.new('AutoSun', 'SUN')
light_auto_sun.energy = 3.0
light_auto_sun.angle = 0.0523599
ob_auto_sun = bpy.data.objects.new('AutoSun', light_auto_sun)
scene.collection.objects.link(ob_auto_sun)
ob_auto_sun.rotation_euler = (0.872665, 0.174533, 0.523599)
bpy.context.view_layer.update()
